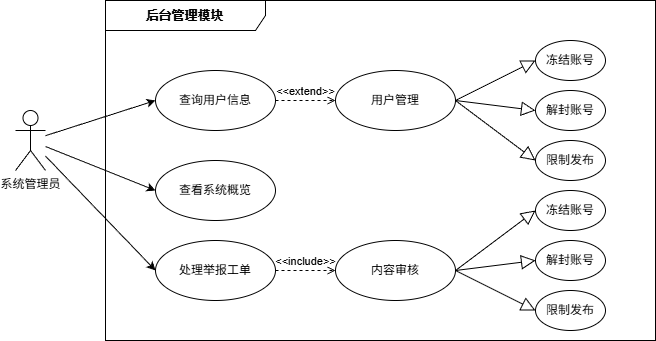

The diagram above was exported from draw.io. Its source (the exported page's mxGraphModel, read from the mxfile embedded in the PNG):
<mxGraphModel dx="880" dy="453" grid="1" gridSize="10" guides="1" tooltips="1" connect="1" arrows="1" fold="1" page="1" pageScale="1" pageWidth="827" pageHeight="1169" math="0" shadow="0">
  <root>
    <mxCell id="0" />
    <mxCell id="1" parent="0" />
    <mxCell id="2" value="&lt;b&gt;&lt;span style=&quot;font-family: 宋体;&quot;&gt;&lt;font style=&quot;font-size: 12px;&quot;&gt;后台管理模块&lt;/font&gt;&lt;/span&gt;&lt;/b&gt;" style="shape=umlFrame;whiteSpace=wrap;html=1;pointerEvents=0;recursiveResize=0;container=1;collapsible=0;width=160;" vertex="1" parent="1">
      <mxGeometry x="130" y="60" width="550" height="340" as="geometry" />
    </mxCell>
    <mxCell id="3" value="查询用户信息" style="ellipse;whiteSpace=wrap;html=1;" vertex="1" parent="2">
      <mxGeometry x="50" y="70" width="120" height="60" as="geometry" />
    </mxCell>
    <mxCell id="5" value="处理举报工单" style="ellipse;whiteSpace=wrap;html=1;" vertex="1" parent="2">
      <mxGeometry x="50" y="240" width="120" height="60" as="geometry" />
    </mxCell>
    <mxCell id="9" value="&amp;lt;&amp;lt;include&amp;gt;&amp;gt;" style="html=1;verticalAlign=bottom;labelBackgroundColor=none;endArrow=open;endFill=0;dashed=1;entryX=0;entryY=0.5;entryDx=0;entryDy=0;exitX=1;exitY=0.5;exitDx=0;exitDy=0;" edge="1" parent="2" source="5" target="47">
      <mxGeometry width="160" relative="1" as="geometry">
        <mxPoint x="180" y="230" as="sourcePoint" />
        <mxPoint x="230" y="250" as="targetPoint" />
      </mxGeometry>
    </mxCell>
    <mxCell id="11" value="&amp;lt;&amp;lt;extend&amp;gt;&amp;gt;" style="html=1;verticalAlign=bottom;labelBackgroundColor=none;endArrow=open;endFill=0;dashed=1;entryX=0;entryY=0.5;entryDx=0;entryDy=0;exitX=1;exitY=0.5;exitDx=0;exitDy=0;" edge="1" parent="2" source="3" target="40">
      <mxGeometry width="160" relative="1" as="geometry">
        <mxPoint x="370" y="140" as="sourcePoint" />
        <mxPoint x="249" y="105" as="targetPoint" />
      </mxGeometry>
    </mxCell>
    <mxCell id="12" value="查看系统概览" style="ellipse;whiteSpace=wrap;html=1;" vertex="1" parent="2">
      <mxGeometry x="50" y="160" width="120" height="60" as="geometry" />
    </mxCell>
    <mxCell id="38" value="冻结账号" style="ellipse;whiteSpace=wrap;html=1;" vertex="1" parent="2">
      <mxGeometry x="430" y="40" width="70" height="40" as="geometry" />
    </mxCell>
    <mxCell id="40" value="用户管理" style="ellipse;whiteSpace=wrap;html=1;" vertex="1" parent="2">
      <mxGeometry x="230" y="70" width="120" height="60" as="geometry" />
    </mxCell>
    <mxCell id="41" value="解封账号" style="ellipse;whiteSpace=wrap;html=1;" vertex="1" parent="2">
      <mxGeometry x="430" y="90" width="70" height="40" as="geometry" />
    </mxCell>
    <mxCell id="42" value="限制发布" style="ellipse;whiteSpace=wrap;html=1;" vertex="1" parent="2">
      <mxGeometry x="430" y="140" width="70" height="40" as="geometry" />
    </mxCell>
    <mxCell id="43" value="" style="edgeStyle=none;html=1;endSize=12;endArrow=block;endFill=0;entryX=0;entryY=0.5;entryDx=0;entryDy=0;exitX=1;exitY=0.5;exitDx=0;exitDy=0;" edge="1" parent="2" source="40" target="38">
      <mxGeometry width="160" relative="1" as="geometry">
        <mxPoint x="140" y="250" as="sourcePoint" />
        <mxPoint x="220" y="250" as="targetPoint" />
      </mxGeometry>
    </mxCell>
    <mxCell id="44" value="" style="edgeStyle=none;html=1;endSize=12;endArrow=block;endFill=0;entryX=0;entryY=0.5;entryDx=0;entryDy=0;exitX=1;exitY=0.5;exitDx=0;exitDy=0;" edge="1" parent="2" source="40" target="41">
      <mxGeometry width="160" relative="1" as="geometry">
        <mxPoint x="380" y="100" as="sourcePoint" />
        <mxPoint x="460" y="100" as="targetPoint" />
      </mxGeometry>
    </mxCell>
    <mxCell id="45" value="" style="edgeStyle=none;html=1;endSize=12;endArrow=block;endFill=0;entryX=0;entryY=0.5;entryDx=0;entryDy=0;exitX=1;exitY=0.5;exitDx=0;exitDy=0;" edge="1" parent="2" source="40" target="42">
      <mxGeometry width="160" relative="1" as="geometry">
        <mxPoint x="330" y="159.5" as="sourcePoint" />
        <mxPoint x="410" y="159.5" as="targetPoint" />
      </mxGeometry>
    </mxCell>
    <mxCell id="47" value="内容审核" style="ellipse;whiteSpace=wrap;html=1;" vertex="1" parent="2">
      <mxGeometry x="230" y="240" width="120" height="60" as="geometry" />
    </mxCell>
    <mxCell id="48" value="冻结账号" style="ellipse;whiteSpace=wrap;html=1;" vertex="1" parent="2">
      <mxGeometry x="430" y="190" width="70" height="40" as="geometry" />
    </mxCell>
    <mxCell id="49" value="解封账号" style="ellipse;whiteSpace=wrap;html=1;" vertex="1" parent="2">
      <mxGeometry x="430" y="240" width="70" height="40" as="geometry" />
    </mxCell>
    <mxCell id="50" value="限制发布" style="ellipse;whiteSpace=wrap;html=1;" vertex="1" parent="2">
      <mxGeometry x="430" y="290" width="70" height="40" as="geometry" />
    </mxCell>
    <mxCell id="51" value="" style="edgeStyle=none;html=1;endSize=12;endArrow=block;endFill=0;entryX=0;entryY=0.5;entryDx=0;entryDy=0;exitX=1;exitY=0.5;exitDx=0;exitDy=0;" edge="1" parent="2" source="47" target="48">
      <mxGeometry width="160" relative="1" as="geometry">
        <mxPoint x="310" y="230" as="sourcePoint" />
        <mxPoint x="390" y="190" as="targetPoint" />
      </mxGeometry>
    </mxCell>
    <mxCell id="52" value="" style="edgeStyle=none;html=1;endSize=12;endArrow=block;endFill=0;entryX=0;entryY=0.5;entryDx=0;entryDy=0;exitX=1;exitY=0.5;exitDx=0;exitDy=0;" edge="1" parent="2" source="47" target="49">
      <mxGeometry width="160" relative="1" as="geometry">
        <mxPoint x="370" y="120" as="sourcePoint" />
        <mxPoint x="450" y="80" as="targetPoint" />
      </mxGeometry>
    </mxCell>
    <mxCell id="53" value="" style="edgeStyle=none;html=1;endSize=12;endArrow=block;endFill=0;entryX=0;entryY=0.5;entryDx=0;entryDy=0;exitX=1;exitY=0.5;exitDx=0;exitDy=0;" edge="1" parent="2" source="47" target="50">
      <mxGeometry width="160" relative="1" as="geometry">
        <mxPoint x="380" y="130" as="sourcePoint" />
        <mxPoint x="460" y="90" as="targetPoint" />
      </mxGeometry>
    </mxCell>
    <mxCell id="14" style="edgeStyle=none;html=1;entryX=0;entryY=0.5;entryDx=0;entryDy=0;" edge="1" parent="1" source="16" target="3">
      <mxGeometry relative="1" as="geometry" />
    </mxCell>
    <mxCell id="15" style="edgeStyle=none;html=1;entryX=0;entryY=0.5;entryDx=0;entryDy=0;" edge="1" parent="1" source="16" target="12">
      <mxGeometry relative="1" as="geometry" />
    </mxCell>
    <mxCell id="16" value="系统管理员" style="shape=umlActor;verticalLabelPosition=bottom;verticalAlign=top;html=1;" vertex="1" parent="1">
      <mxGeometry x="40" y="170" width="30" height="60" as="geometry" />
    </mxCell>
    <mxCell id="18" style="edgeStyle=none;html=1;entryX=0;entryY=0.5;entryDx=0;entryDy=0;" edge="1" parent="1" source="16" target="5">
      <mxGeometry relative="1" as="geometry" />
    </mxCell>
  </root>
</mxGraphModel>